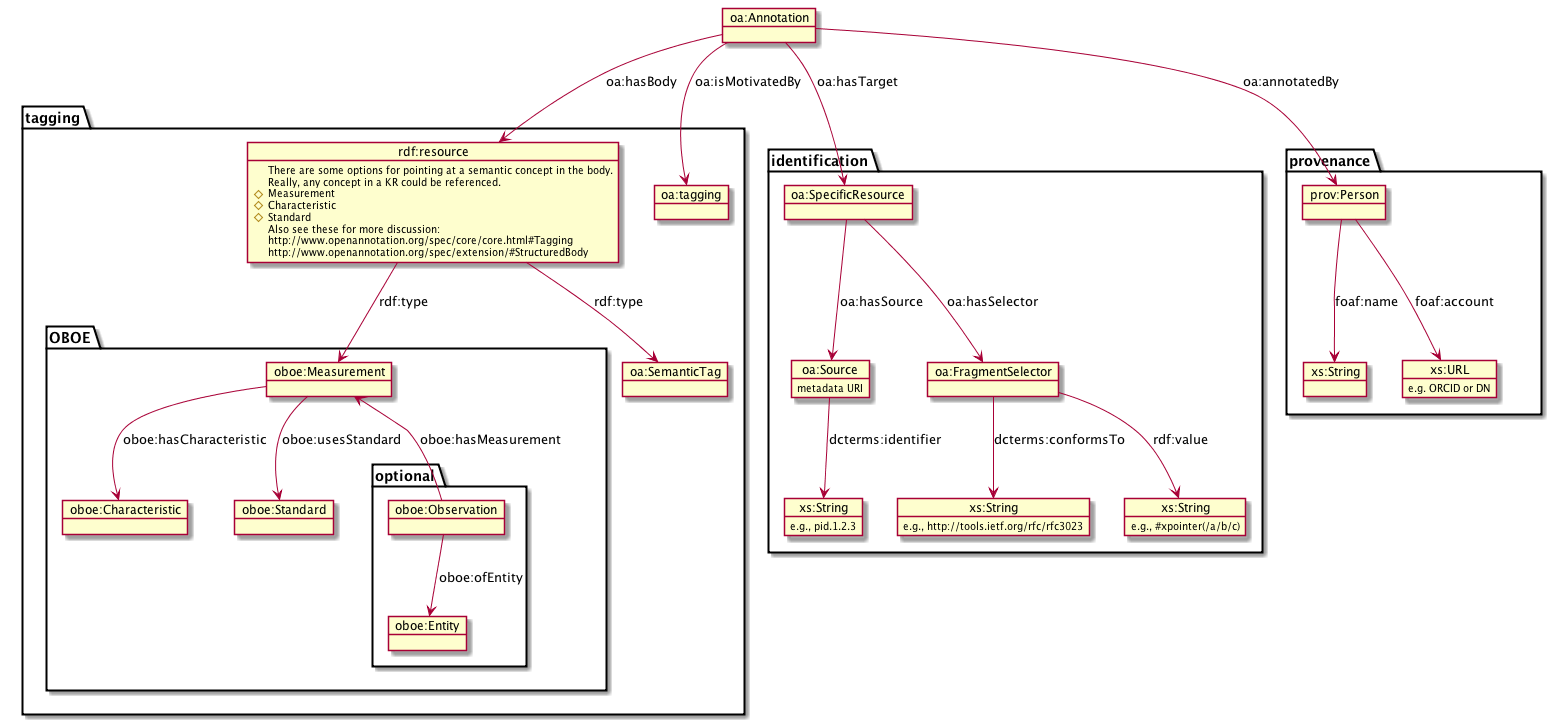

The diagram above was rendered by PlantUML. Its source (embedded in the PNG):
@startuml images/oa_model.png  

object "oa:Annotation" as annotation


package "tagging" {

	object "oa:tagging" as motivation
	object "oa:SemanticTag" as semanticTag
	   	object "rdf:resource" as body {
	   		There are some options for pointing at a semantic concept in the body.
	   		Really, any concept in a KR could be referenced.
	   		#Measurement
	   		#Characteristic
	   		#Standard
			Also see these for more discussion:
	   		http://www.openannotation.org/spec/core/core.html#Tagging 
	   		http://www.openannotation.org/spec/extension/#StructuredBody
		}
	    
	    package OBOE {
		    
		    object "oboe:Measurement" as measurement		    
		   	object "oboe:Characteristic" as characteristic
	    	object "oboe:Standard" as standard
	    	
	    	package optional {
			    object "oboe:Observation" as observation
			    object "oboe:Entity" as entity
			} 
		}

	}
	
	package identification {
	    object "oa:SpecificResource" as target
	    object "oa:Source" as source {
	    	metadata URI
	    }
	    object "xs:String" as identifier {
	    	e.g., pid.1.2.3
	    }
	    object "oa:FragmentSelector" as selector
	    object "xs:String" as selectorValue {
	    	e.g., #xpointer(/a/b/c)
	    }
	    object "xs:String" as syntax {
	    	e.g., http://tools.ietf.org/rfc/rfc3023
	    }
	}

package provenance {
	    object "prov:Person" as person
	    object "xs:String" as string
	    object "xs:URL" as url {
	    	e.g. ORCID or DN
	    }
	}  

annotation --> body: "oa:hasBody"
annotation --> target: "oa:hasTarget"
annotation --> person: "oa:annotatedBy"
person --> string : "foaf:name"
person --> url : "foaf:account"
annotation --> motivation: "oa:isMotivatedBy"
target --> source: "oa:hasSource"
source --> identifier: "dcterms:identifier"
target --> selector: "oa:hasSelector"
selector --> syntax: "dcterms:conformsTo"
selector --> selectorValue: "rdf:value"
body --> measurement: "rdf:type"

body --> semanticTag: "rdf:type"



measurement --> characteristic: "oboe:hasCharacteristic"
measurement --> standard: "oboe:usesStandard"
   	measurement <-- observation: "oboe:hasMeasurement"
   	observation --> entity: "oboe:ofEntity"


@enduml